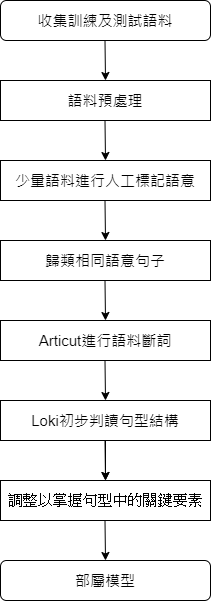

The diagram above was exported from draw.io. Its source (the exported page's mxGraphModel, read from the mxfile embedded in the PNG):
<mxGraphModel dx="1050" dy="1372" grid="1" gridSize="10" guides="1" tooltips="1" connect="1" arrows="1" fold="1" page="1" pageScale="1" pageWidth="1100" pageHeight="850" background="none" math="0" shadow="0">
  <root>
    <mxCell id="0" />
    <mxCell id="1" parent="0" />
    <mxCell id="A-9hZIbMr4y-aNokSKnF-2" value="&lt;font style=&quot;font-size: 15px;&quot;&gt;收集訓練及測試語料&lt;/font&gt;" style="rounded=1;whiteSpace=wrap;html=1;fontFamily=Times New Roman;" vertex="1" parent="1">
      <mxGeometry x="280" y="-820" width="210" height="40" as="geometry" />
    </mxCell>
    <mxCell id="A-9hZIbMr4y-aNokSKnF-4" value="" style="endArrow=classic;html=1;rounded=0;" edge="1" parent="1">
      <mxGeometry width="50" height="50" relative="1" as="geometry">
        <mxPoint x="384.5" y="-780" as="sourcePoint" />
        <mxPoint x="385" y="-740" as="targetPoint" />
      </mxGeometry>
    </mxCell>
    <mxCell id="A-9hZIbMr4y-aNokSKnF-7" value="&lt;font style=&quot;font-size: 15px;&quot;&gt;語料預處理&lt;/font&gt;" style="rounded=0;whiteSpace=wrap;html=1;" vertex="1" parent="1">
      <mxGeometry x="280" y="-740" width="210" height="40" as="geometry" />
    </mxCell>
    <mxCell id="A-9hZIbMr4y-aNokSKnF-8" value="" style="endArrow=classic;html=1;rounded=0;" edge="1" parent="1">
      <mxGeometry width="50" height="50" relative="1" as="geometry">
        <mxPoint x="384.5" y="-700" as="sourcePoint" />
        <mxPoint x="385" y="-660" as="targetPoint" />
      </mxGeometry>
    </mxCell>
    <mxCell id="A-9hZIbMr4y-aNokSKnF-11" value="&lt;span style=&quot;font-size: 15px;&quot;&gt;少量語料進行人工標記語意&lt;/span&gt;" style="rounded=0;whiteSpace=wrap;html=1;" vertex="1" parent="1">
      <mxGeometry x="280" y="-660" width="210" height="40" as="geometry" />
    </mxCell>
    <mxCell id="A-9hZIbMr4y-aNokSKnF-12" value="" style="endArrow=classic;html=1;rounded=0;" edge="1" parent="1">
      <mxGeometry width="50" height="50" relative="1" as="geometry">
        <mxPoint x="384.5" y="-620" as="sourcePoint" />
        <mxPoint x="385" y="-580" as="targetPoint" />
      </mxGeometry>
    </mxCell>
    <mxCell id="A-9hZIbMr4y-aNokSKnF-13" value="&lt;font style=&quot;font-size: 15px;&quot;&gt;歸類相同語意句子&lt;/font&gt;" style="rounded=0;whiteSpace=wrap;html=1;" vertex="1" parent="1">
      <mxGeometry x="280" y="-580" width="210" height="40" as="geometry" />
    </mxCell>
    <mxCell id="A-9hZIbMr4y-aNokSKnF-14" value="" style="endArrow=classic;html=1;rounded=0;" edge="1" parent="1">
      <mxGeometry width="50" height="50" relative="1" as="geometry">
        <mxPoint x="384.5" y="-540" as="sourcePoint" />
        <mxPoint x="385" y="-500" as="targetPoint" />
      </mxGeometry>
    </mxCell>
    <mxCell id="A-9hZIbMr4y-aNokSKnF-21" value="" style="edgeStyle=orthogonalEdgeStyle;rounded=0;orthogonalLoop=1;jettySize=auto;html=1;" edge="1" parent="1" source="A-9hZIbMr4y-aNokSKnF-16" target="A-9hZIbMr4y-aNokSKnF-18">
      <mxGeometry relative="1" as="geometry" />
    </mxCell>
    <mxCell id="A-9hZIbMr4y-aNokSKnF-16" value="&lt;font style=&quot;font-size: 15px;&quot;&gt;Loki初步判讀句型結構&lt;/font&gt;" style="rounded=0;whiteSpace=wrap;html=1;" vertex="1" parent="1">
      <mxGeometry x="280" y="-420" width="210" height="40" as="geometry" />
    </mxCell>
    <mxCell id="A-9hZIbMr4y-aNokSKnF-17" value="" style="endArrow=classic;html=1;rounded=0;" edge="1" parent="1">
      <mxGeometry width="50" height="50" relative="1" as="geometry">
        <mxPoint x="384.5" y="-460" as="sourcePoint" />
        <mxPoint x="385" y="-420" as="targetPoint" />
      </mxGeometry>
    </mxCell>
    <mxCell id="A-9hZIbMr4y-aNokSKnF-18" value="&lt;span style=&quot;font-family: 新細明體, serif;&quot;&gt;&lt;font style=&quot;font-size: 15px;&quot;&gt;調整以掌握句型中的關鍵要素&lt;/font&gt;&lt;/span&gt;" style="rounded=0;whiteSpace=wrap;html=1;" vertex="1" parent="1">
      <mxGeometry x="280" y="-340" width="210" height="40" as="geometry" />
    </mxCell>
    <mxCell id="A-9hZIbMr4y-aNokSKnF-19" value="" style="endArrow=classic;html=1;rounded=0;" edge="1" parent="1">
      <mxGeometry width="50" height="50" relative="1" as="geometry">
        <mxPoint x="384.5" y="-380" as="sourcePoint" />
        <mxPoint x="385" y="-340" as="targetPoint" />
      </mxGeometry>
    </mxCell>
    <mxCell id="A-9hZIbMr4y-aNokSKnF-20" value="&lt;font style=&quot;font-size: 15px;&quot;&gt;Articut進行語料斷詞&lt;/font&gt;" style="rounded=0;whiteSpace=wrap;html=1;" vertex="1" parent="1">
      <mxGeometry x="280" y="-500" width="210" height="40" as="geometry" />
    </mxCell>
    <mxCell id="A-9hZIbMr4y-aNokSKnF-22" value="" style="endArrow=classic;html=1;rounded=0;" edge="1" parent="1">
      <mxGeometry width="50" height="50" relative="1" as="geometry">
        <mxPoint x="384.5" y="-300" as="sourcePoint" />
        <mxPoint x="385" y="-260" as="targetPoint" />
      </mxGeometry>
    </mxCell>
    <mxCell id="A-9hZIbMr4y-aNokSKnF-24" value="&lt;span style=&quot;font-size: 15px;&quot;&gt;部屬模型&lt;/span&gt;" style="rounded=1;whiteSpace=wrap;html=1;fontFamily=Times New Roman;" vertex="1" parent="1">
      <mxGeometry x="280" y="-260" width="210" height="40" as="geometry" />
    </mxCell>
  </root>
</mxGraphModel>